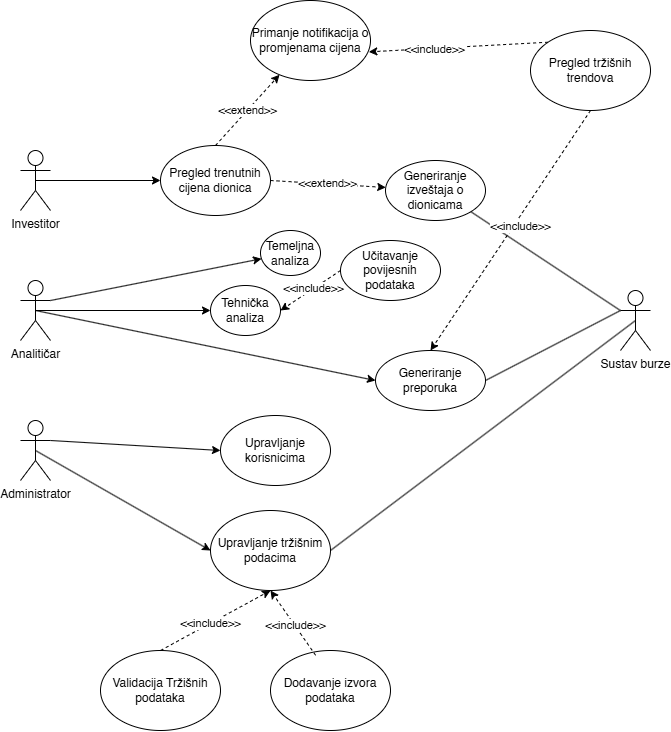

The diagram above was exported from draw.io. Its source (the exported page's mxGraphModel, read from the mxfile embedded in the PNG):
<mxGraphModel dx="1722" dy="954" grid="1" gridSize="10" guides="1" tooltips="1" connect="1" arrows="1" fold="1" page="1" pageScale="1" pageWidth="827" pageHeight="1169" math="0" shadow="0">
  <root>
    <mxCell id="0" />
    <mxCell id="1" parent="0" />
    <mxCell id="wtGGcmH1KvgYHXcph9yO-1" value="&lt;div&gt;Investitor&lt;/div&gt;" style="shape=umlActor;verticalLabelPosition=bottom;verticalAlign=top;html=1;outlineConnect=0;" parent="1" vertex="1">
      <mxGeometry x="120" y="170" width="30" height="60" as="geometry" />
    </mxCell>
    <mxCell id="wtGGcmH1KvgYHXcph9yO-2" value="Analitičar&lt;div&gt;&lt;br&gt;&lt;/div&gt;" style="shape=umlActor;verticalLabelPosition=bottom;verticalAlign=top;html=1;outlineConnect=0;" parent="1" vertex="1">
      <mxGeometry x="120" y="300" width="30" height="60" as="geometry" />
    </mxCell>
    <mxCell id="wtGGcmH1KvgYHXcph9yO-19" value="&lt;div&gt;Administrator&lt;/div&gt;" style="shape=umlActor;verticalLabelPosition=bottom;verticalAlign=top;html=1;outlineConnect=0;" parent="1" vertex="1">
      <mxGeometry x="120" y="440" width="30" height="60" as="geometry" />
    </mxCell>
    <mxCell id="wtGGcmH1KvgYHXcph9yO-21" value="Sustav burze" style="shape=umlActor;verticalLabelPosition=bottom;verticalAlign=top;html=1;outlineConnect=0;" parent="1" vertex="1">
      <mxGeometry x="720" y="310" width="30" height="60" as="geometry" />
    </mxCell>
    <mxCell id="wtGGcmH1KvgYHXcph9yO-22" value="Pregled trenutnih cijena dionica" style="ellipse;whiteSpace=wrap;html=1;" parent="1" vertex="1">
      <mxGeometry x="260" y="165" width="110" height="70" as="geometry" />
    </mxCell>
    <mxCell id="wtGGcmH1KvgYHXcph9yO-23" value="" style="endArrow=classic;html=1;rounded=0;entryX=0;entryY=0.5;entryDx=0;entryDy=0;exitX=0.5;exitY=0.5;exitDx=0;exitDy=0;exitPerimeter=0;" parent="1" source="wtGGcmH1KvgYHXcph9yO-1" target="wtGGcmH1KvgYHXcph9yO-22" edge="1">
      <mxGeometry width="50" height="50" relative="1" as="geometry">
        <mxPoint x="240" y="260" as="sourcePoint" />
        <mxPoint x="290" y="210" as="targetPoint" />
      </mxGeometry>
    </mxCell>
    <mxCell id="wtGGcmH1KvgYHXcph9yO-24" value="&amp;lt;&amp;lt;include&amp;gt;&amp;gt;" style="endArrow=classic;html=1;rounded=0;dashed=1;exitX=0;exitY=0;exitDx=0;exitDy=0;entryX=0.986;entryY=0.642;entryDx=0;entryDy=0;entryPerimeter=0;" parent="1" source="wtGGcmH1KvgYHXcph9yO-25" target="wtGGcmH1KvgYHXcph9yO-27" edge="1">
      <mxGeometry x="0.2704" y="1" width="50" height="50" relative="1" as="geometry">
        <mxPoint x="410" y="100" as="sourcePoint" />
        <mxPoint x="490" y="110" as="targetPoint" />
        <mxPoint as="offset" />
      </mxGeometry>
    </mxCell>
    <mxCell id="wtGGcmH1KvgYHXcph9yO-25" value="Pregled tržišnih trendova" style="ellipse;whiteSpace=wrap;html=1;" parent="1" vertex="1">
      <mxGeometry x="630" y="50" width="120" height="80" as="geometry" />
    </mxCell>
    <mxCell id="wtGGcmH1KvgYHXcph9yO-27" value="Primanje notifikacija o promjenama cijena" style="ellipse;whiteSpace=wrap;html=1;" parent="1" vertex="1">
      <mxGeometry x="350" y="20" width="120" height="80" as="geometry" />
    </mxCell>
    <mxCell id="wtGGcmH1KvgYHXcph9yO-28" value="&amp;lt;&amp;lt;extend&amp;gt;&amp;gt;" style="endArrow=classic;html=1;rounded=0;exitX=0.5;exitY=0;exitDx=0;exitDy=0;dashed=1;" parent="1" source="wtGGcmH1KvgYHXcph9yO-22" target="wtGGcmH1KvgYHXcph9yO-27" edge="1">
      <mxGeometry width="50" height="50" relative="1" as="geometry">
        <mxPoint x="390" y="370" as="sourcePoint" />
        <mxPoint x="440" y="320" as="targetPoint" />
      </mxGeometry>
    </mxCell>
    <mxCell id="wtGGcmH1KvgYHXcph9yO-29" value="&amp;lt;&amp;lt;extend&amp;gt;&amp;gt;" style="endArrow=classic;html=1;rounded=0;exitX=1;exitY=0.5;exitDx=0;exitDy=0;dashed=1;" parent="1" source="wtGGcmH1KvgYHXcph9yO-22" target="wtGGcmH1KvgYHXcph9yO-30" edge="1">
      <mxGeometry width="50" height="50" relative="1" as="geometry">
        <mxPoint x="390" y="370" as="sourcePoint" />
        <mxPoint x="480" y="200" as="targetPoint" />
      </mxGeometry>
    </mxCell>
    <mxCell id="wtGGcmH1KvgYHXcph9yO-30" value="Generiranje izveštaja o dionicama" style="ellipse;whiteSpace=wrap;html=1;" parent="1" vertex="1">
      <mxGeometry x="485" y="180" width="100" height="60" as="geometry" />
    </mxCell>
    <mxCell id="wtGGcmH1KvgYHXcph9yO-31" value="" style="endArrow=none;html=1;rounded=0;exitX=1;exitY=1;exitDx=0;exitDy=0;" parent="1" source="wtGGcmH1KvgYHXcph9yO-30" target="wtGGcmH1KvgYHXcph9yO-21" edge="1">
      <mxGeometry width="50" height="50" relative="1" as="geometry">
        <mxPoint x="390" y="370" as="sourcePoint" />
        <mxPoint x="440" y="320" as="targetPoint" />
      </mxGeometry>
    </mxCell>
    <mxCell id="wtGGcmH1KvgYHXcph9yO-32" value="" style="endArrow=classic;html=1;rounded=0;exitX=0.5;exitY=0.5;exitDx=0;exitDy=0;exitPerimeter=0;" parent="1" source="wtGGcmH1KvgYHXcph9yO-2" target="wtGGcmH1KvgYHXcph9yO-33" edge="1">
      <mxGeometry width="50" height="50" relative="1" as="geometry">
        <mxPoint x="390" y="370" as="sourcePoint" />
        <mxPoint x="290" y="330" as="targetPoint" />
      </mxGeometry>
    </mxCell>
    <mxCell id="wtGGcmH1KvgYHXcph9yO-33" value="Tehnička analiza" style="ellipse;whiteSpace=wrap;html=1;" parent="1" vertex="1">
      <mxGeometry x="310" y="305" width="70" height="50" as="geometry" />
    </mxCell>
    <mxCell id="wtGGcmH1KvgYHXcph9yO-34" value="Generiranje preporuka" style="ellipse;whiteSpace=wrap;html=1;" parent="1" vertex="1">
      <mxGeometry x="475" y="370" width="110" height="60" as="geometry" />
    </mxCell>
    <mxCell id="wtGGcmH1KvgYHXcph9yO-35" value="" style="endArrow=classic;html=1;rounded=0;entryX=0;entryY=0.5;entryDx=0;entryDy=0;exitX=0.5;exitY=0.5;exitDx=0;exitDy=0;exitPerimeter=0;" parent="1" source="wtGGcmH1KvgYHXcph9yO-2" target="wtGGcmH1KvgYHXcph9yO-34" edge="1">
      <mxGeometry width="50" height="50" relative="1" as="geometry">
        <mxPoint x="390" y="370" as="sourcePoint" />
        <mxPoint x="440" y="320" as="targetPoint" />
      </mxGeometry>
    </mxCell>
    <mxCell id="wtGGcmH1KvgYHXcph9yO-36" value="" style="endArrow=none;html=1;rounded=0;entryX=0;entryY=0.3333333333333333;entryDx=0;entryDy=0;entryPerimeter=0;exitX=1;exitY=0.5;exitDx=0;exitDy=0;" parent="1" source="wtGGcmH1KvgYHXcph9yO-34" target="wtGGcmH1KvgYHXcph9yO-21" edge="1">
      <mxGeometry width="50" height="50" relative="1" as="geometry">
        <mxPoint x="390" y="370" as="sourcePoint" />
        <mxPoint x="440" y="320" as="targetPoint" />
      </mxGeometry>
    </mxCell>
    <mxCell id="wtGGcmH1KvgYHXcph9yO-37" value="Učitavanje povijesnih podataka" style="ellipse;whiteSpace=wrap;html=1;" parent="1" vertex="1">
      <mxGeometry x="440" y="260" width="100" height="60" as="geometry" />
    </mxCell>
    <mxCell id="wtGGcmH1KvgYHXcph9yO-38" value="&amp;lt;&amp;lt;include&amp;gt;&amp;gt;" style="endArrow=classic;html=1;rounded=0;dashed=1;exitX=0;exitY=0.5;exitDx=0;exitDy=0;entryX=1;entryY=0.5;entryDx=0;entryDy=0;" parent="1" source="wtGGcmH1KvgYHXcph9yO-37" target="wtGGcmH1KvgYHXcph9yO-33" edge="1">
      <mxGeometry x="-0.0909" width="50" height="50" relative="1" as="geometry">
        <mxPoint x="730" y="541" as="sourcePoint" />
        <mxPoint x="610" y="510" as="targetPoint" />
        <mxPoint as="offset" />
      </mxGeometry>
    </mxCell>
    <mxCell id="wtGGcmH1KvgYHXcph9yO-39" value="Upravljanje korisnicima" style="ellipse;whiteSpace=wrap;html=1;" parent="1" vertex="1">
      <mxGeometry x="320" y="435" width="110" height="70" as="geometry" />
    </mxCell>
    <mxCell id="wtGGcmH1KvgYHXcph9yO-40" value="" style="endArrow=classic;html=1;rounded=0;exitX=1;exitY=0.3333333333333333;exitDx=0;exitDy=0;exitPerimeter=0;entryX=0;entryY=0.5;entryDx=0;entryDy=0;" parent="1" source="wtGGcmH1KvgYHXcph9yO-19" target="wtGGcmH1KvgYHXcph9yO-39" edge="1">
      <mxGeometry width="50" height="50" relative="1" as="geometry">
        <mxPoint x="390" y="370" as="sourcePoint" />
        <mxPoint x="440" y="320" as="targetPoint" />
      </mxGeometry>
    </mxCell>
    <mxCell id="wtGGcmH1KvgYHXcph9yO-41" value="Upravljanje tržišnim podacima" style="ellipse;whiteSpace=wrap;html=1;" parent="1" vertex="1">
      <mxGeometry x="310" y="530" width="120" height="80" as="geometry" />
    </mxCell>
    <mxCell id="wtGGcmH1KvgYHXcph9yO-42" value="" style="endArrow=classic;html=1;rounded=0;exitX=0.5;exitY=0.5;exitDx=0;exitDy=0;exitPerimeter=0;entryX=0;entryY=0.5;entryDx=0;entryDy=0;" parent="1" source="wtGGcmH1KvgYHXcph9yO-19" target="wtGGcmH1KvgYHXcph9yO-41" edge="1">
      <mxGeometry width="50" height="50" relative="1" as="geometry">
        <mxPoint x="190" y="560" as="sourcePoint" />
        <mxPoint x="240" y="510" as="targetPoint" />
      </mxGeometry>
    </mxCell>
    <mxCell id="wtGGcmH1KvgYHXcph9yO-46" value="" style="endArrow=none;html=1;rounded=0;entryX=0.5;entryY=0.5;entryDx=0;entryDy=0;entryPerimeter=0;exitX=1;exitY=0.5;exitDx=0;exitDy=0;" parent="1" source="wtGGcmH1KvgYHXcph9yO-41" target="wtGGcmH1KvgYHXcph9yO-21" edge="1">
      <mxGeometry width="50" height="50" relative="1" as="geometry">
        <mxPoint x="390" y="370" as="sourcePoint" />
        <mxPoint x="440" y="320" as="targetPoint" />
      </mxGeometry>
    </mxCell>
    <mxCell id="wtGGcmH1KvgYHXcph9yO-47" value="" style="endArrow=classic;html=1;rounded=0;exitX=1;exitY=0.3333333333333333;exitDx=0;exitDy=0;exitPerimeter=0;" parent="1" source="wtGGcmH1KvgYHXcph9yO-2" target="wtGGcmH1KvgYHXcph9yO-48" edge="1">
      <mxGeometry width="50" height="50" relative="1" as="geometry">
        <mxPoint x="390" y="370" as="sourcePoint" />
        <mxPoint x="320" y="280" as="targetPoint" />
      </mxGeometry>
    </mxCell>
    <mxCell id="wtGGcmH1KvgYHXcph9yO-48" value="Temeljna analiza" style="ellipse;whiteSpace=wrap;html=1;" parent="1" vertex="1">
      <mxGeometry x="360" y="250" width="60" height="45" as="geometry" />
    </mxCell>
    <mxCell id="wtGGcmH1KvgYHXcph9yO-49" value="" style="endArrow=classic;html=1;rounded=0;entryX=0.5;entryY=0;entryDx=0;entryDy=0;exitX=0.5;exitY=1;exitDx=0;exitDy=0;dashed=1;" parent="1" source="wtGGcmH1KvgYHXcph9yO-25" target="wtGGcmH1KvgYHXcph9yO-34" edge="1">
      <mxGeometry width="50" height="50" relative="1" as="geometry">
        <mxPoint x="390" y="370" as="sourcePoint" />
        <mxPoint x="440" y="320" as="targetPoint" />
      </mxGeometry>
    </mxCell>
    <mxCell id="wtGGcmH1KvgYHXcph9yO-50" value="&amp;lt;&amp;lt;include&amp;gt;&amp;gt;" style="edgeLabel;html=1;align=center;verticalAlign=middle;resizable=0;points=[];" parent="wtGGcmH1KvgYHXcph9yO-49" vertex="1" connectable="0">
      <mxGeometry x="0.1576" relative="1" as="geometry">
        <mxPoint x="22" y="-23" as="offset" />
      </mxGeometry>
    </mxCell>
    <mxCell id="K-MILv9x3ANRdGEpPMbu-1" value="Validacija Tržišnih podataka" style="ellipse;whiteSpace=wrap;html=1;" vertex="1" parent="1">
      <mxGeometry x="200" y="670" width="120" height="80" as="geometry" />
    </mxCell>
    <mxCell id="K-MILv9x3ANRdGEpPMbu-3" value="&amp;lt;&amp;lt;include&amp;gt;&amp;gt;" style="endArrow=classic;html=1;rounded=0;dashed=1;exitX=0.5;exitY=0;exitDx=0;exitDy=0;entryX=0.5;entryY=1;entryDx=0;entryDy=0;" edge="1" parent="1" source="K-MILv9x3ANRdGEpPMbu-1" target="wtGGcmH1KvgYHXcph9yO-41">
      <mxGeometry x="-0.0909" width="50" height="50" relative="1" as="geometry">
        <mxPoint x="720" y="650" as="sourcePoint" />
        <mxPoint x="660" y="690" as="targetPoint" />
        <mxPoint as="offset" />
      </mxGeometry>
    </mxCell>
    <mxCell id="K-MILv9x3ANRdGEpPMbu-4" value="Dodavanje izvora podataka" style="ellipse;whiteSpace=wrap;html=1;" vertex="1" parent="1">
      <mxGeometry x="370" y="670" width="120" height="80" as="geometry" />
    </mxCell>
    <mxCell id="K-MILv9x3ANRdGEpPMbu-5" value="&amp;lt;&amp;lt;include&amp;gt;&amp;gt;" style="endArrow=classic;html=1;rounded=0;dashed=1;exitX=0.376;exitY=0.06;exitDx=0;exitDy=0;entryX=0.5;entryY=1;entryDx=0;entryDy=0;exitPerimeter=0;" edge="1" parent="1" source="K-MILv9x3ANRdGEpPMbu-4" target="wtGGcmH1KvgYHXcph9yO-41">
      <mxGeometry x="-0.0909" width="50" height="50" relative="1" as="geometry">
        <mxPoint x="470" y="700" as="sourcePoint" />
        <mxPoint x="580" y="640" as="targetPoint" />
        <mxPoint as="offset" />
      </mxGeometry>
    </mxCell>
  </root>
</mxGraphModel>